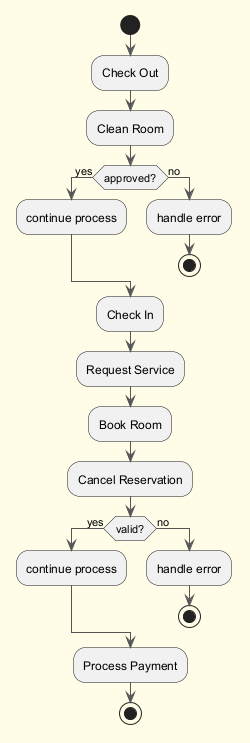

The diagram above was rendered by PlantUML. Its source (embedded in the PNG):
@startuml
skinparam backgroundColor #FFFDE7
skinparam classBackgroundColor #FFF9C4
skinparam classBorderColor #F57F17
skinparam ArrowColor #555555
start
:Check Out;
:Clean Room;
if (approved?) then (yes)
:continue process;
else (no)
:handle error;
stop
endif
:Check In;
:Request Service;
:Book Room;
:Cancel Reservation;
if (valid?) then (yes)
:continue process;
else (no)
:handle error;
stop
endif
:Process Payment;
stop
@enduml